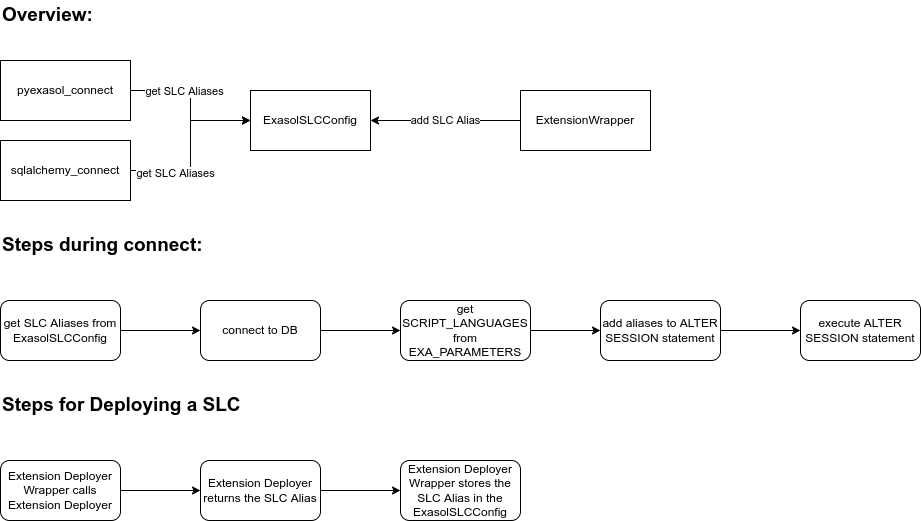

The diagram above was exported from draw.io. Its source (the exported page's mxGraphModel, read from the mxfile embedded in the PNG):
<mxGraphModel dx="584" dy="-793" grid="1" gridSize="10" guides="1" tooltips="1" connect="1" arrows="1" fold="1" page="1" pageScale="1" pageWidth="827" pageHeight="1169" math="0" shadow="0">
  <root>
    <mxCell id="0" />
    <mxCell id="1" parent="0" />
    <mxCell id="2" style="edgeStyle=orthogonalEdgeStyle;rounded=0;orthogonalLoop=1;jettySize=auto;html=1;entryX=0;entryY=0.5;entryDx=0;entryDy=0;" edge="1" parent="1" source="4" target="8">
      <mxGeometry relative="1" as="geometry" />
    </mxCell>
    <mxCell id="3" value="get SLC Aliases" style="edgeLabel;html=1;align=center;verticalAlign=middle;resizable=0;points=[];" vertex="1" connectable="0" parent="2">
      <mxGeometry x="-0.5627" y="-1" relative="1" as="geometry">
        <mxPoint x="20" y="-1" as="offset" />
      </mxGeometry>
    </mxCell>
    <mxCell id="4" value="pyexasol_connect" style="rounded=0;whiteSpace=wrap;html=1;" vertex="1" parent="1">
      <mxGeometry x="120" y="2280" width="130" height="60" as="geometry" />
    </mxCell>
    <mxCell id="5" style="edgeStyle=orthogonalEdgeStyle;rounded=0;orthogonalLoop=1;jettySize=auto;html=1;entryX=0;entryY=0.5;entryDx=0;entryDy=0;" edge="1" parent="1" source="7" target="8">
      <mxGeometry relative="1" as="geometry" />
    </mxCell>
    <mxCell id="6" value="get SLC Aliases" style="edgeLabel;html=1;align=center;verticalAlign=middle;resizable=0;points=[];" vertex="1" connectable="0" parent="5">
      <mxGeometry x="-0.4847" y="-2" relative="1" as="geometry">
        <mxPoint as="offset" />
      </mxGeometry>
    </mxCell>
    <mxCell id="7" value="sqlalchemy_connect" style="rounded=0;whiteSpace=wrap;html=1;" vertex="1" parent="1">
      <mxGeometry x="120" y="2360" width="130" height="60" as="geometry" />
    </mxCell>
    <mxCell id="8" value="ExasolSLCConfig" style="rounded=0;whiteSpace=wrap;html=1;" vertex="1" parent="1">
      <mxGeometry x="370" y="2310" width="120" height="60" as="geometry" />
    </mxCell>
    <mxCell id="9" value="add SLC Alias" style="edgeStyle=orthogonalEdgeStyle;rounded=0;orthogonalLoop=1;jettySize=auto;html=1;entryX=1;entryY=0.5;entryDx=0;entryDy=0;" edge="1" parent="1" source="10" target="8">
      <mxGeometry relative="1" as="geometry" />
    </mxCell>
    <mxCell id="10" value="ExtensionWrapper" style="rounded=0;whiteSpace=wrap;html=1;" vertex="1" parent="1">
      <mxGeometry x="640" y="2310" width="130" height="60" as="geometry" />
    </mxCell>
    <mxCell id="11" style="edgeStyle=orthogonalEdgeStyle;rounded=0;orthogonalLoop=1;jettySize=auto;html=1;entryX=0;entryY=0.5;entryDx=0;entryDy=0;" edge="1" parent="1" source="12" target="14">
      <mxGeometry relative="1" as="geometry" />
    </mxCell>
    <mxCell id="12" value="get SLC Aliases from ExasolSLCConfig" style="rounded=1;whiteSpace=wrap;html=1;" vertex="1" parent="1">
      <mxGeometry x="120" y="2520" width="120" height="60" as="geometry" />
    </mxCell>
    <mxCell id="33" style="edgeStyle=orthogonalEdgeStyle;rounded=0;orthogonalLoop=1;jettySize=auto;html=1;fontSize=19;entryX=0;entryY=0.5;entryDx=0;entryDy=0;exitX=1;exitY=0.5;exitDx=0;exitDy=0;" edge="1" parent="1" source="14" target="31">
      <mxGeometry relative="1" as="geometry" />
    </mxCell>
    <mxCell id="14" value="connect to DB" style="rounded=1;whiteSpace=wrap;html=1;" vertex="1" parent="1">
      <mxGeometry x="320" y="2520" width="120" height="60" as="geometry" />
    </mxCell>
    <mxCell id="15" style="edgeStyle=orthogonalEdgeStyle;rounded=0;orthogonalLoop=1;jettySize=auto;html=1;entryX=0;entryY=0.5;entryDx=0;entryDy=0;" edge="1" parent="1" source="16" target="17">
      <mxGeometry relative="1" as="geometry" />
    </mxCell>
    <mxCell id="16" value="add aliases to ALTER SESSION statement" style="rounded=1;whiteSpace=wrap;html=1;" vertex="1" parent="1">
      <mxGeometry x="720" y="2520" width="120" height="60" as="geometry" />
    </mxCell>
    <mxCell id="17" value="execute ALTER SESSION statement" style="rounded=1;whiteSpace=wrap;html=1;" vertex="1" parent="1">
      <mxGeometry x="920" y="2520" width="120" height="60" as="geometry" />
    </mxCell>
    <mxCell id="18" value="Steps during connect:" style="text;html=1;strokeColor=none;fillColor=none;align=left;verticalAlign=middle;whiteSpace=wrap;rounded=0;fontStyle=1;fontSize=19;" vertex="1" parent="1">
      <mxGeometry x="120" y="2450" width="240" height="30" as="geometry" />
    </mxCell>
    <mxCell id="30" value="Overview:" style="text;html=1;strokeColor=none;fillColor=none;align=left;verticalAlign=middle;whiteSpace=wrap;rounded=0;fontStyle=1;fontSize=19;" vertex="1" parent="1">
      <mxGeometry x="120" y="2220" width="60" height="30" as="geometry" />
    </mxCell>
    <mxCell id="34" style="edgeStyle=orthogonalEdgeStyle;rounded=0;orthogonalLoop=1;jettySize=auto;html=1;entryX=0;entryY=0.5;entryDx=0;entryDy=0;fontSize=19;exitX=1;exitY=0.5;exitDx=0;exitDy=0;" edge="1" parent="1" source="31" target="16">
      <mxGeometry relative="1" as="geometry" />
    </mxCell>
    <mxCell id="31" value="get SCRIPT_LANGUAGES from EXA_PARAMETERS" style="rounded=1;whiteSpace=wrap;html=1;" vertex="1" parent="1">
      <mxGeometry x="520" y="2520" width="130" height="60" as="geometry" />
    </mxCell>
    <mxCell id="36" value="Steps for Deploying a SLC" style="text;html=1;strokeColor=none;fillColor=none;align=left;verticalAlign=middle;whiteSpace=wrap;rounded=0;fontStyle=1;fontSize=19;" vertex="1" parent="1">
      <mxGeometry x="120" y="2610" width="280" height="30" as="geometry" />
    </mxCell>
    <mxCell id="41" style="edgeStyle=orthogonalEdgeStyle;rounded=0;orthogonalLoop=1;jettySize=auto;html=1;entryX=0;entryY=0.5;entryDx=0;entryDy=0;fontSize=11;" edge="1" parent="1" source="37" target="40">
      <mxGeometry relative="1" as="geometry" />
    </mxCell>
    <mxCell id="37" value="Extension Deployer Wrapper calls&lt;br&gt;Extension Deployer" style="rounded=1;whiteSpace=wrap;html=1;" vertex="1" parent="1">
      <mxGeometry x="120" y="2680" width="120" height="60" as="geometry" />
    </mxCell>
    <mxCell id="43" style="edgeStyle=orthogonalEdgeStyle;rounded=0;orthogonalLoop=1;jettySize=auto;html=1;entryX=0;entryY=0.5;entryDx=0;entryDy=0;fontSize=11;" edge="1" parent="1" source="40" target="42">
      <mxGeometry relative="1" as="geometry" />
    </mxCell>
    <mxCell id="40" value="Extension Deployer&lt;br&gt;returns the SLC Alias" style="rounded=1;whiteSpace=wrap;html=1;" vertex="1" parent="1">
      <mxGeometry x="320" y="2680" width="120" height="60" as="geometry" />
    </mxCell>
    <mxCell id="42" value="Extension Deployer Wrapper stores the SLC Alias in the ExasolSLCConfig" style="rounded=1;whiteSpace=wrap;html=1;" vertex="1" parent="1">
      <mxGeometry x="520" y="2680" width="120" height="60" as="geometry" />
    </mxCell>
  </root>
</mxGraphModel>